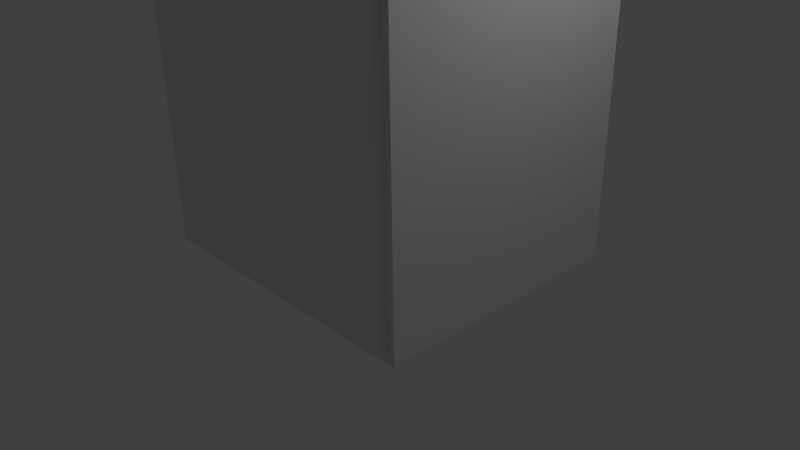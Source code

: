 # Source: cabinet_b.1.blend  (saved by Blender 2.76.0; exported with 4.5.12 LTS)
import bpy
from mathutils import Matrix  # noqa: F401  (used for matrix-valued properties, if any)

bpy.ops.wm.read_factory_settings(use_empty=True)
scene = bpy.context.scene
scene.name = 'Scene'

# ---- collections
col_collection_1 = bpy.data.collections.new('Collection 1'); scene.collection.children.link(col_collection_1)
col_collection_10 = bpy.data.collections.new('Collection 10'); scene.collection.children.link(col_collection_10)

# ---- materials (node trees are filled in below, after node groups)
mat_boxmat = bpy.data.materials.new('BoxMat')
mat_boxmat.alpha_threshold = 0.0
mat_boxmat.use_transparent_shadow = False
mat_boxmat.roughness = 0.5
mat_boxmat.specular_intensity = 0.0

# ---- material node trees

# ---- world
world_world = bpy.data.worlds.new('World'); scene.world = world_world
world_world.color = (0.05088, 0.05088, 0.05088)
world_world.use_sun_shadow = False
world_world.sun_shadow_jitter_overblur = 0.0
world_world.cycles.sampling_method = 'MANUAL'
world_world.cycles.sample_map_resolution = 256

# ---- cameras
cam_camera = bpy.data.cameras.new('Camera')
cam_camera.clip_end = 100.0
cam_camera.lens = 35.0
cam_camera.sensor_width = 32.0
cam_camera.sensor_height = 18.0
cam_camera.ortho_scale = 7.314
cam_camera.dof.focus_distance = 0.0
cam_camera.dof.aperture_fstop = 128.0

# ---- lights
light_lamp = bpy.data.lights.new('Lamp', 'POINT')
light_lamp.transmission_factor = 0.0
light_lamp.cutoff_distance = 30.0
light_lamp.energy = 100.0
light_lamp.shadow_buffer_clip_start = 1.001
light_lamp.shadow_soft_size = 0.1
light_lamp.shadow_maximum_resolution = 0.006
light_lamp.use_absolute_resolution = True
light_lamp.cycles.use_multiple_importance_sampling = False

# ---- meshes
me_cube = bpy.data.meshes.new('Cube')
me_cube.from_pydata([(2.0, 2.0, 0.0), (2.0, -1.5, 0.0), (-2.0, -1.5, 0.0), (-2.0, 2.0, 0.0), (2.0, 2.0, 4.0), (2.0, -1.5, 4.0), (-2.0, -1.5, 4.0), (-2.0, 2.0, 4.0), (1.8, -1.5, 0.4), (-1.8, -1.5, 0.4), (1.8, -1.5, 3.6), (-1.8, -1.5, 3.6), (1.8, 1.6, 0.4), (-1.8, 1.6, 0.4), (1.8, 1.6, 3.6), (-1.8, 1.6, 3.6), (-1.9, -1.6, 0.1), (-1.9, -1.6, 3.9), (-1.9, -1.3, 0.1), (-1.9, -1.3, 3.9), (1.9, -1.6, 0.1), (1.9, -1.6, 3.9), (1.9, -1.3, 0.1), (1.9, -1.3, 3.9)], [], [(0, 1, 2, 3), (4, 7, 6, 5), (0, 4, 5, 1), (5, 6, 11, 10), (2, 6, 7, 3), (4, 0, 3, 7), (10, 11, 15, 14), (6, 2, 9, 11), (1, 5, 10, 8), (2, 1, 8, 9), (12, 14, 15, 13), (8, 10, 14, 12), (11, 9, 13, 15), (9, 8, 12, 13), (17, 19, 18, 16), (19, 23, 22, 18), (23, 21, 20, 22), (21, 17, 16, 20), (16, 18, 22, 20), (21, 23, 19, 17)])
_uv = me_cube.uv_layers.new(name='UVMap')
_uv.uv.foreach_set('vector', [0.5922, 0.4278, 0.5922, 0.611, 0.3829, 0.611, 0.3829, 0.4278, 0.5922, 0.2184, 0.3829, 0.2184, 0.3829, 0.03521, 0.5922, 0.03521, 0.5922, 0.4278, 0.5922, 0.2184, 0.7754, 0.2184, 0.7754, 0.4278, 0.5922, 0.03521, 0.3829, 0.03521, 0.3933, 0.01428, 0.5818, 0.01428, 0.1997, 0.4278, 0.1997, 0.2184, 0.3829, 0.2184, 0.3829, 0.4278, 0.5922, 0.2184, 0.5922, 0.4278, 0.3829, 0.4278, 0.3829, 0.2184, 0.3641, 0.9757, 0.1757, 0.9757, 0.1757, 0.8134, 0.3641, 0.8134, 0.1997, 0.2184, 0.1997, 0.4278, 0.1892, 0.4068, 0.1892, 0.2393, 0.7754, 0.4278, 0.7754, 0.2184, 0.7859, 0.2393, 0.7859, 0.4068, 0.3829, 0.611, 0.5922, 0.611, 0.5818, 0.6319, 0.3933, 0.6319, 0.3641, 0.6459, 0.3641, 0.8134, 0.1757, 0.8134, 0.1757, 0.6459, 0.5264, 0.6459, 0.5264, 0.8134, 0.3641, 0.8134, 0.3641, 0.6459, 0.01341, 0.8134, 0.01341, 0.6459, 0.1757, 0.6459, 0.1757, 0.8134, 0.1757, 0.4837, 0.3641, 0.4837, 0.3641, 0.6459, 0.1757, 0.6459, 0.6846, 0.5045, 0.7003, 0.5045, 0.7003, 0.7034, 0.6846, 0.7034, 0.7003, 0.5045, 0.8992, 0.5045, 0.8992, 0.7034, 0.7003, 0.7034, 0.8992, 0.5045, 0.9149, 0.5045, 0.9149, 0.7034, 0.8992, 0.7034, 0.8894, 0.9632, 0.6905, 0.9632, 0.6905, 0.7643, 0.8894, 0.7643, 0.7003, 0.7191, 0.7003, 0.7034, 0.8992, 0.7034, 0.8992, 0.7191, 0.8992, 0.4888, 0.8992, 0.5045, 0.7003, 0.5045, 0.7003, 0.4888])
me_cube.materials.append(mat_boxmat)
me_cube.use_remesh_preserve_volume = False
me_cube.use_remesh_preserve_attributes = False
me_cube.use_mirror_vertex_groups = False
me_cube.update()
arm_armature = bpy.data.armatures.new('Armature')  # bones are not reproduced

# ---- objects
ob_cube = bpy.data.objects.new('Cube', me_cube)
ob_armature = bpy.data.objects.new('Armature', arm_armature)
ob_lamp = bpy.data.objects.new('Lamp', light_lamp)
ob_camera = bpy.data.objects.new('Camera', cam_camera)

# ---- transforms, parenting, visibility, modifiers, constraints
ob_cube.parent = ob_armature
ob_cube.location = (0.0, 0.0, 0.0)
ob_cube.lock_rotations_4d = False
ob_cube.empty_display_type = 'ARROWS'
ob_cube.lineart.crease_threshold = 0.0
_vg = ob_cube.vertex_groups.new(name='Bone.Basic')
_vg.add([0, 1, 2, 3, 4, 5, 6, 7, 8, 9, 10, 11, 12, 13, 14, 15], 1.0, 'REPLACE')
_vg = ob_cube.vertex_groups.new(name='Bone.Door')
_vg.add([16, 17, 18, 19, 20, 21, 22, 23], 1.0, 'REPLACE')
_m = ob_cube.modifiers.new('Armature', 'ARMATURE')
_m.object = ob_armature
ob_armature.location = (0.0, 0.0, 0.0)
ob_armature.lineart.crease_threshold = 0.0
ob_lamp.location = (4.076, 1.005, 5.904)
ob_lamp.rotation_euler = (0.6503, 0.05522, 1.866)
ob_lamp.lock_rotations_4d = False
ob_lamp.empty_display_type = 'ARROWS'
ob_lamp.color = (0.0, 0.0, 0.0, 0.0)
ob_lamp.lineart.crease_threshold = 0.0
ob_camera.location = (7.481, -6.508, 5.344)
ob_camera.rotation_euler = (1.109, 0.01082, 0.8149)
ob_camera.lock_rotations_4d = False
ob_camera.empty_display_type = 'ARROWS'
ob_camera.color = (0.0, 0.0, 0.0, 0.0)
ob_camera.display_type = 'WIRE'
ob_camera.lineart.crease_threshold = 0.0

# ---- collection membership
col_collection_1.objects.link(ob_cube)
col_collection_10.objects.link(ob_armature)
col_collection_10.objects.link(ob_lamp)
col_collection_10.objects.link(ob_camera)

# ---- scene / render settings (as saved in the file)
scene.camera = ob_camera
scene.frame_start = 1; scene.frame_end = 250; scene.frame_set(0)
scene.render.engine = 'BLENDER_EEVEE_NEXT'
scene.render.resolution_percentage = 50
scene.render.dither_intensity = 0.0
scene.cycles.use_denoising = False
scene.cycles.samples = 10
scene.cycles.sampling_pattern = 'TABULATED_SOBOL'
scene.cycles.light_sampling_threshold = 0.0
scene.cycles.use_adaptive_sampling = False
scene.cycles.use_light_tree = False
scene.cycles.blur_glossy = 0.0
scene.cycles.pixel_filter_type = 'GAUSSIAN'
scene.cycles.sample_clamp_indirect = 0.0
scene.view_settings.view_transform = 'Standard'
bpy.context.view_layer.update()
